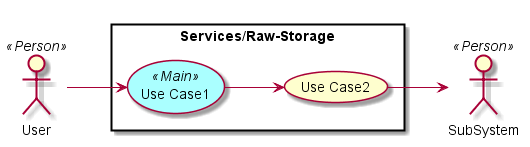

The diagram above was rendered by PlantUML. Its source (embedded in the PNG):
@startuml

left to right direction

skinparam usecase {
  BackgroudnColor #ffffaa
  BackgroundColor<<Main>> #aaffff
}
actor :User: <<Person>>
actor :SubSystem: <<Person>>


rectangle "Services/Raw-Storage" {
UseCase UC1 <<Main>> as "Use Case1"
UseCase UC2  as "Use Case2"


User --> UC1
UC1 --> UC2
UC2 --> SubSystem
}

@enduml